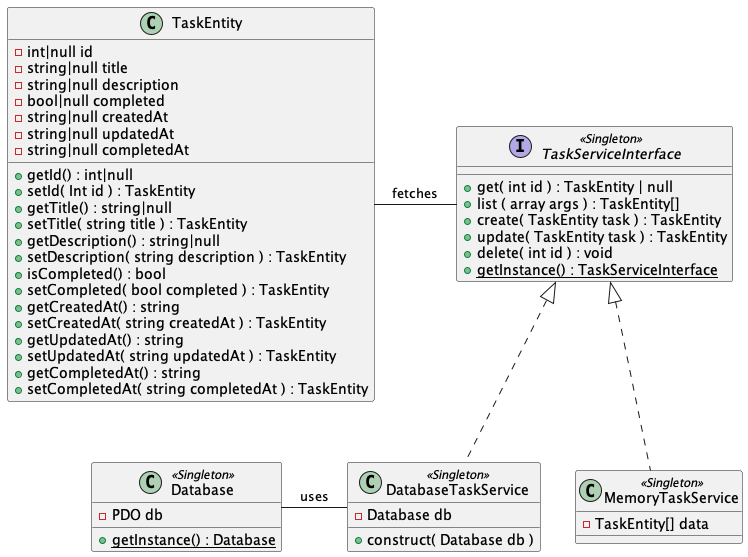

The diagram above was rendered by PlantUML. Its source (embedded in the PNG):
@startuml

'Entity
class TaskEntity {
  - int|null id
  - string|null title
  - string|null description
  - bool|null completed
  - string|null createdAt
  - string|null updatedAt
  - string|null completedAt
  + getId() : int|null
  + setId( Int id ) : TaskEntity
  + getTitle() : string|null
  + setTitle( string title ) : TaskEntity
  + getDescription() : string|null
  + setDescription( string description ) : TaskEntity
  + isCompleted() : bool
  + setCompleted( bool completed ) : TaskEntity
  + getCreatedAt() : string
  + setCreatedAt( string createdAt ) : TaskEntity
  + getUpdatedAt() : string
  + setUpdatedAt( string updatedAt ) : TaskEntity
  + getCompletedAt() : string
  + setCompletedAt( string completedAt ) : TaskEntity
}

'Services
interface TaskServiceInterface<<Singleton>> {
  + get( int id ) : TaskEntity | null
  + list ( array args ) : TaskEntity[]
  + create( TaskEntity task ) : TaskEntity
  + update( TaskEntity task ) : TaskEntity
  + delete( int id ) : void
  + {static} getInstance() : TaskServiceInterface
}

class MemoryTaskService<<Singleton>> implements TaskServiceInterface {
  - TaskEntity[] data
}

class DatabaseTaskService<<Singleton>> implements TaskServiceInterface {
  - Database db
  + construct( Database db )
}

'Common
class Database <<Singleton>> {
  - PDO db
  + {static} getInstance() : Database
}

'Relations
TaskEntity -right- TaskServiceInterface : fetches
DatabaseTaskService -left- Database : uses

@enduml